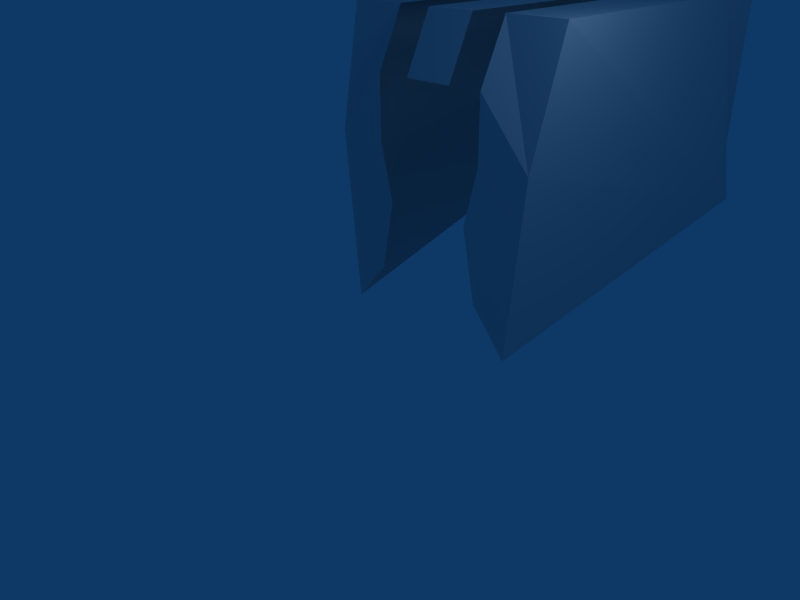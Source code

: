 # Source: railcarglass.blend  (saved by Blender 2.43.0; exported with 4.5.12 LTS)
import bpy
from mathutils import Matrix  # noqa: F401  (used for matrix-valued properties, if any)

bpy.ops.wm.read_factory_settings(use_empty=True)
scene = bpy.context.scene
scene.name = 'Scene'

# ---- collections
col_collection_1 = bpy.data.collections.new('Collection 1'); scene.collection.children.link(col_collection_1)

# ---- materials (node trees are filled in below, after node groups)
mat_material = bpy.data.materials.new('Material')
mat_material.alpha_threshold = 0.0
mat_material.roughness = 0.5
mat_material.line_color = (0.0, 0.0, 0.0, 1.0)

# ---- material node trees

# ---- world
world_world = bpy.data.worlds.new('World'); scene.world = world_world
world_world.color = (0.05656, 0.2208, 0.4)
world_world.use_sun_shadow = False
world_world.sun_shadow_jitter_overblur = 0.0
world_world.cycles.sampling_method = 'MANUAL'
world_world.cycles.sample_map_resolution = 256

# ---- cameras
cam_camera = bpy.data.cameras.new('Camera')
cam_camera.passepartout_alpha = 0.2
cam_camera.clip_end = 100.0
cam_camera.lens = 35.0
cam_camera.ortho_scale = 7.314
cam_camera.show_passepartout = False
cam_camera.show_safe_areas = True
cam_camera.dof.focus_distance = 0.0
cam_camera.dof.aperture_fstop = 128.0

# ---- lights
light_spot = bpy.data.lights.new('Spot', 'POINT')
light_spot.transmission_factor = 0.0
light_spot.cutoff_distance = 30.0
light_spot.energy = 100.0
light_spot.shadow_buffer_clip_start = 1.001
light_spot.shadow_soft_size = 1.0
light_spot.shadow_maximum_resolution = 0.006
light_spot.use_absolute_resolution = True
light_spot.cycles.use_multiple_importance_sampling = False

# ---- meshes
me_cube = bpy.data.meshes.new('Cube')
me_cube.from_pydata([(-1.596, 6.915, 0.927), (-1.971, 6.453, 0.8245), (-0.9586, 1.024, 0.3134), (-0.7343, 1.024, 1.438), (-0.9586, 1.024, 2.33), (-0.9586, 1.024, 3.323), (-0.4127, 1.033, 3.316), (-0.9586, 1.453, 4.219), (-0.4127, 1.452, 4.208), (-0.9018, 5.515, 4.213), (-0.453, 5.204, 4.206), (-0.238, 5.619, 4.213), (-0.2456, 5.241, 4.206), (0.2175, 5.241, 4.206), (0.4249, 5.204, 4.206), (0.3846, 1.452, 4.208), (0.3827, 1.033, 3.316), (-0.238, 6.33, 4.219), (-0.238, 6.673, 3.779), (-0.2526, 6.915, 0.927), (-1.543, 1.024, -0.3793), (-1.795, 1.024, 2.38), (-1.907, 1.453, 4.219), (-1.851, 5.515, 4.213), (-1.855, 6.33, 4.219), (1.83, 6.33, 4.219), (1.825, 5.515, 4.213), (1.882, 1.453, 4.219), (1.77, 1.024, 2.38), (1.518, 1.024, -0.3793), (0.2274, 6.915, 0.927), (0.2128, 6.673, 3.779), (0.2128, 6.33, 4.219), (0.2128, 5.619, 4.213), (0.8766, 5.515, 4.213), (0.9333, 1.453, 4.219), (0.9333, 1.024, 3.323), (0.9333, 1.024, 2.33), (0.709, 1.024, 1.438), (0.9333, 1.024, 0.3134), (1.946, 6.453, 0.8245), (1.571, 6.915, 0.927)], [], [(3, 21, 20, 2), (7, 22, 21, 5), (9, 23, 22, 7), (17, 24, 23, 11), (9, 11, 23), (0, 24, 18, 19), (0, 1, 23, 24), (17, 18, 24), (4, 5, 21), (3, 4, 21), (1, 20, 21), (22, 23, 1, 21), (6, 16, 15, 8), (8, 15, 14, 13), (8, 13, 12), (8, 12, 10), (27, 28, 40, 26), (40, 28, 29), (38, 28, 37), (37, 28, 36), (32, 25, 31), (41, 25, 26, 40), (41, 30, 31, 25), (34, 26, 33), (32, 33, 26, 25), (34, 35, 27, 26), (35, 36, 28, 27), (38, 39, 29, 28)])
_uv = me_cube.uv_layers.new(name='UVTex')
_uv.uv.foreach_set('vector', [0.2385, 0.9498, 0.1982, 0.7972, 0.4063, 0.9164, 0.3359, 0.961, 0.03593, 0.7156, 0.1014, 0.6883, 0.1982, 0.7972, 0.09013, 0.8255, 0.08953, 0.3112, 0.1502, 0.3526, 0.1014, 0.6883, 0.03593, 0.7156, 0.07941, 0.1633, 0.1665, 0.277, 0.1502, 0.3526, 0.03593, 0.2457, 0.08953, 0.3112, 0.03593, 0.2457, 0.1502, 0.3526, 0.396, 0.195, 0.1665, 0.277, 0.121, 0.1091, 0.3694, 0.03098, 0.396, 0.195, 0.4075, 0.274, 0.1502, 0.3526, 0.1665, 0.277, 0.07941, 0.1633, 0.121, 0.1091, 0.1665, 0.277, 0.1732, 0.8871, 0.09013, 0.8255, 0.1982, 0.7972, 0.2385, 0.9498, 0.1732, 0.8871, 0.1982, 0.7972, 0.4075, 0.274, 0.4063, 0.9164, 0.1982, 0.7972, 0.1014, 0.6883, 0.1502, 0.3526, 0.4075, 0.274, 0.1982, 0.7972, 0.5327, 0.7957, 0.452, 0.7954, 0.4521, 0.6547, 0.533, 0.6551, 0.533, 0.6551, 0.4521, 0.6547, 0.4201, 0.1261, 0.4702, 0.1138, 0.533, 0.6551, 0.4702, 0.1138, 0.5211, 0.1138, 0.533, 0.6551, 0.5211, 0.1138, 0.571, 0.122, 0.8855, 0.6939, 0.7885, 0.8026, 0.58, 0.2782, 0.8373, 0.3578, 0.58, 0.2782, 0.7885, 0.8026, 0.58, 0.9211, 0.7478, 0.9551, 0.7885, 0.8026, 0.8133, 0.8926, 0.8133, 0.8926, 0.7885, 0.8026, 0.8966, 0.8313, 0.9085, 0.1686, 0.8211, 0.282, 0.867, 0.1142, 0.5916, 0.1992, 0.8211, 0.282, 0.8373, 0.3578, 0.58, 0.2782, 0.5916, 0.1992, 0.6185, 0.03514, 0.867, 0.1142, 0.8211, 0.282, 0.8981, 0.3165, 0.8373, 0.3578, 0.9518, 0.2513, 0.9085, 0.1686, 0.9518, 0.2513, 0.8373, 0.3578, 0.8211, 0.282, 0.8981, 0.3165, 0.951, 0.7214, 0.8855, 0.6939, 0.8373, 0.3578, 0.951, 0.7214, 0.8966, 0.8313, 0.7885, 0.8026, 0.8855, 0.6939, 0.7478, 0.9551, 0.6504, 0.966, 0.58, 0.9211, 0.7885, 0.8026])
me_cube.materials.append(mat_material)
me_cube.use_remesh_preserve_volume = False
me_cube.use_remesh_preserve_attributes = False
me_cube.use_mirror_vertex_groups = False
me_cube.update()

# ---- objects
ob_cube = bpy.data.objects.new('Cube', me_cube)
ob_lamp = bpy.data.objects.new('Lamp', light_spot)
ob_camera = bpy.data.objects.new('Camera', cam_camera)

# ---- transforms, parenting, visibility, modifiers, constraints
ob_cube.location = (0.0, 0.0, 0.0)
ob_cube.lock_rotations_4d = False
ob_cube.empty_display_type = 'ARROWS'
ob_cube.color = (0.0, 0.0, 0.0, 1.0)
ob_cube.lineart.crease_threshold = 0.0
ob_lamp.location = (4.076, 1.005, 5.904)
ob_lamp.rotation_euler = (0.6503, 0.05522, 1.866)
ob_lamp.lock_rotations_4d = False
ob_lamp.empty_display_type = 'ARROWS'
ob_lamp.color = (0.0, 0.0, 0.0, 0.0)
ob_lamp.lineart.crease_threshold = 0.0
ob_camera.location = (7.481, -6.508, 5.344)
ob_camera.rotation_euler = (1.109, 0.01082, 0.8149)
ob_camera.lock_rotations_4d = False
ob_camera.empty_display_type = 'ARROWS'
ob_camera.color = (0.0, 0.0, 0.0, 0.0)
ob_camera.display_type = 'WIRE'
ob_camera.lineart.crease_threshold = 0.0

# ---- collection membership
col_collection_1.objects.link(ob_cube)
col_collection_1.objects.link(ob_lamp)
col_collection_1.objects.link(ob_camera)

# ---- scene / render settings (as saved in the file)
scene.camera = ob_camera
scene.frame_start = 1; scene.frame_end = 250; scene.frame_set(1)
scene.render.engine = 'BLENDER_EEVEE_NEXT'
scene.render.image_settings.file_format = 'JPEG'
scene.render.image_settings.color_mode = 'RGB'
scene.render.image_settings.compression = 90
scene.render.resolution_x = 800
scene.render.resolution_y = 600
scene.render.pixel_aspect_x = 100.0
scene.render.pixel_aspect_y = 100.0
scene.render.fps = 25
scene.render.dither_intensity = 0.0
scene.render.use_compositing = False
scene.render.use_sequencer = False
scene.render.bake_margin = 2
scene.render.bake_bias = 0.0
scene.render.use_stamp_time = False
scene.render.use_stamp_date = False
scene.render.use_stamp_frame = False
scene.render.use_stamp_camera = False
scene.render.use_stamp_scene = False
scene.render.use_stamp_filename = False
scene.render.use_stamp_render_time = False
scene.render.stamp_font_size = 0
scene.cycles.use_denoising = False
scene.cycles.samples = 10
scene.cycles.sampling_pattern = 'TABULATED_SOBOL'
scene.cycles.light_sampling_threshold = 0.0
scene.cycles.use_adaptive_sampling = False
scene.cycles.use_light_tree = False
scene.cycles.blur_glossy = 0.0
scene.cycles.volume_bounces = 1
scene.cycles.pixel_filter_type = 'GAUSSIAN'
scene.cycles.sample_clamp_indirect = 0.0
scene.view_settings.view_transform = 'Raw'
bpy.context.view_layer.update()
